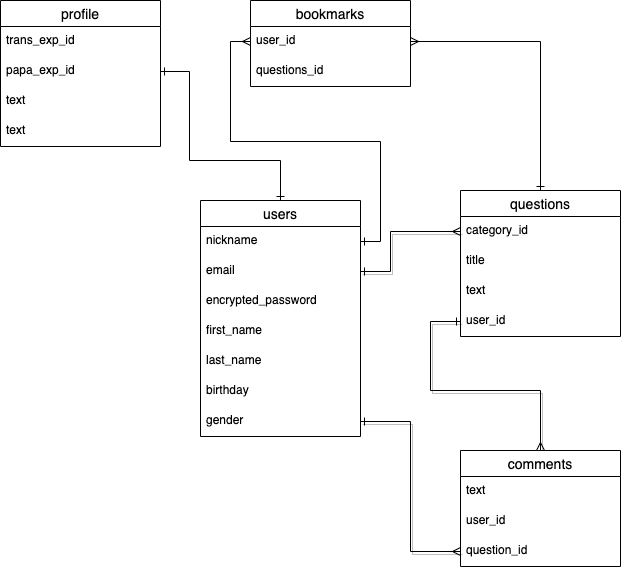

The diagram above was exported from draw.io. Its source (the exported page's mxGraphModel, read from the mxfile embedded in the PNG):
<mxGraphModel dx="404" dy="595" grid="1" gridSize="10" guides="1" tooltips="1" connect="1" arrows="1" fold="1" page="1" pageScale="1" pageWidth="827" pageHeight="1169" math="0" shadow="0">
  <root>
    <mxCell id="0" />
    <mxCell id="1" parent="0" />
    <mxCell id="33" style="edgeStyle=orthogonalEdgeStyle;rounded=0;orthogonalLoop=1;jettySize=auto;html=1;exitX=1;exitY=0.5;exitDx=0;exitDy=0;entryX=0;entryY=0.5;entryDx=0;entryDy=0;shadow=1;endArrow=ERmany;endFill=0;startArrow=ERone;startFill=0;" parent="1" source="14" target="23" edge="1">
      <mxGeometry relative="1" as="geometry">
        <mxPoint x="270" y="81" as="targetPoint" />
        <Array as="points">
          <mxPoint x="420" y="271" />
          <mxPoint x="420" y="231" />
        </Array>
      </mxGeometry>
    </mxCell>
    <mxCell id="34" style="edgeStyle=orthogonalEdgeStyle;rounded=0;orthogonalLoop=1;jettySize=auto;html=1;exitX=0;exitY=0.5;exitDx=0;exitDy=0;shadow=1;endArrow=ERmany;endFill=0;startArrow=ERone;startFill=0;entryX=0.5;entryY=0;entryDx=0;entryDy=0;" parent="1" source="32" target="26" edge="1">
      <mxGeometry relative="1" as="geometry">
        <mxPoint x="280" y="360" as="targetPoint" />
        <Array as="points">
          <mxPoint x="460" y="321" />
          <mxPoint x="460" y="390" />
          <mxPoint x="570" y="390" />
        </Array>
      </mxGeometry>
    </mxCell>
    <mxCell id="35" style="edgeStyle=orthogonalEdgeStyle;rounded=0;orthogonalLoop=1;jettySize=auto;html=1;exitX=1;exitY=0.5;exitDx=0;exitDy=0;entryX=0;entryY=0.5;entryDx=0;entryDy=0;shadow=1;endArrow=ERmany;endFill=0;startArrow=ERone;startFill=0;" parent="1" source="21" target="29" edge="1">
      <mxGeometry relative="1" as="geometry" />
    </mxCell>
    <mxCell id="44" style="edgeStyle=orthogonalEdgeStyle;rounded=0;orthogonalLoop=1;jettySize=auto;html=1;exitX=1;exitY=0.5;exitDx=0;exitDy=0;entryX=0;entryY=0.5;entryDx=0;entryDy=0;startArrow=ERone;startFill=0;endArrow=ERmany;endFill=0;" parent="1" source="13" target="38" edge="1">
      <mxGeometry relative="1" as="geometry" />
    </mxCell>
    <mxCell id="47" style="edgeStyle=orthogonalEdgeStyle;rounded=0;orthogonalLoop=1;jettySize=auto;html=1;exitX=1;exitY=0.5;exitDx=0;exitDy=0;entryX=0.5;entryY=0;entryDx=0;entryDy=0;startArrow=ERmany;startFill=0;endArrow=ERone;endFill=0;" parent="1" source="38" target="22" edge="1">
      <mxGeometry relative="1" as="geometry">
        <Array as="points">
          <mxPoint x="570" y="41" />
        </Array>
      </mxGeometry>
    </mxCell>
    <mxCell id="37" value="bookmarks" style="swimlane;fontStyle=0;childLayout=stackLayout;horizontal=1;startSize=26;horizontalStack=0;resizeParent=1;resizeParentMax=0;resizeLast=0;collapsible=1;marginBottom=0;align=center;fontSize=14;" parent="1" vertex="1">
      <mxGeometry x="280" width="160" height="86" as="geometry" />
    </mxCell>
    <mxCell id="38" value="user_id" style="text;strokeColor=none;fillColor=none;spacingLeft=4;spacingRight=4;overflow=hidden;rotatable=0;points=[[0,0.5],[1,0.5]];portConstraint=eastwest;fontSize=12;" parent="37" vertex="1">
      <mxGeometry y="26" width="160" height="30" as="geometry" />
    </mxCell>
    <mxCell id="39" value="questions_id" style="text;strokeColor=none;fillColor=none;spacingLeft=4;spacingRight=4;overflow=hidden;rotatable=0;points=[[0,0.5],[1,0.5]];portConstraint=eastwest;fontSize=12;" parent="37" vertex="1">
      <mxGeometry y="56" width="160" height="30" as="geometry" />
    </mxCell>
    <mxCell id="48" value="profile" style="swimlane;fontStyle=0;childLayout=stackLayout;horizontal=1;startSize=26;horizontalStack=0;resizeParent=1;resizeParentMax=0;resizeLast=0;collapsible=1;marginBottom=0;align=center;fontSize=14;" parent="1" vertex="1">
      <mxGeometry x="30" width="160" height="146" as="geometry" />
    </mxCell>
    <mxCell id="49" value="trans_exp_id" style="text;strokeColor=none;fillColor=none;spacingLeft=4;spacingRight=4;overflow=hidden;rotatable=0;points=[[0,0.5],[1,0.5]];portConstraint=eastwest;fontSize=12;" parent="48" vertex="1">
      <mxGeometry y="26" width="160" height="30" as="geometry" />
    </mxCell>
    <mxCell id="56" value="papa_exp_id" style="text;strokeColor=none;fillColor=none;spacingLeft=4;spacingRight=4;overflow=hidden;rotatable=0;points=[[0,0.5],[1,0.5]];portConstraint=eastwest;fontSize=12;" parent="48" vertex="1">
      <mxGeometry y="56" width="160" height="30" as="geometry" />
    </mxCell>
    <mxCell id="55" value="text" style="text;strokeColor=none;fillColor=none;spacingLeft=4;spacingRight=4;overflow=hidden;rotatable=0;points=[[0,0.5],[1,0.5]];portConstraint=eastwest;fontSize=12;" parent="48" vertex="1">
      <mxGeometry y="86" width="160" height="30" as="geometry" />
    </mxCell>
    <mxCell id="65" value="text" style="text;strokeColor=none;fillColor=none;spacingLeft=4;spacingRight=4;overflow=hidden;rotatable=0;points=[[0,0.5],[1,0.5]];portConstraint=eastwest;fontSize=12;" vertex="1" parent="48">
      <mxGeometry y="116" width="160" height="30" as="geometry" />
    </mxCell>
    <mxCell id="52" style="edgeStyle=orthogonalEdgeStyle;rounded=0;orthogonalLoop=1;jettySize=auto;html=1;exitX=1;exitY=0.5;exitDx=0;exitDy=0;entryX=0.5;entryY=0;entryDx=0;entryDy=0;endArrow=ERone;endFill=0;startArrow=ERone;startFill=0;" parent="1" source="56" target="12" edge="1">
      <mxGeometry relative="1" as="geometry">
        <Array as="points">
          <mxPoint x="219" y="71" />
          <mxPoint x="219" y="160" />
          <mxPoint x="310" y="160" />
        </Array>
      </mxGeometry>
    </mxCell>
    <mxCell id="22" value="questions" style="swimlane;fontStyle=0;childLayout=stackLayout;horizontal=1;startSize=26;horizontalStack=0;resizeParent=1;resizeParentMax=0;resizeLast=0;collapsible=1;marginBottom=0;align=center;fontSize=14;" parent="1" vertex="1">
      <mxGeometry x="490" y="190" width="160" height="146" as="geometry" />
    </mxCell>
    <mxCell id="23" value="category_id" style="text;strokeColor=none;fillColor=none;spacingLeft=4;spacingRight=4;overflow=hidden;rotatable=0;points=[[0,0.5],[1,0.5]];portConstraint=eastwest;fontSize=12;" parent="22" vertex="1">
      <mxGeometry y="26" width="160" height="30" as="geometry" />
    </mxCell>
    <mxCell id="36" value="title" style="text;strokeColor=none;fillColor=none;spacingLeft=4;spacingRight=4;overflow=hidden;rotatable=0;points=[[0,0.5],[1,0.5]];portConstraint=eastwest;fontSize=12;" parent="22" vertex="1">
      <mxGeometry y="56" width="160" height="30" as="geometry" />
    </mxCell>
    <mxCell id="24" value="text" style="text;strokeColor=none;fillColor=none;spacingLeft=4;spacingRight=4;overflow=hidden;rotatable=0;points=[[0,0.5],[1,0.5]];portConstraint=eastwest;fontSize=12;" parent="22" vertex="1">
      <mxGeometry y="86" width="160" height="30" as="geometry" />
    </mxCell>
    <mxCell id="32" value="user_id" style="text;strokeColor=none;fillColor=none;spacingLeft=4;spacingRight=4;overflow=hidden;rotatable=0;points=[[0,0.5],[1,0.5]];portConstraint=eastwest;fontSize=12;" parent="22" vertex="1">
      <mxGeometry y="116" width="160" height="30" as="geometry" />
    </mxCell>
    <mxCell id="26" value="comments" style="swimlane;fontStyle=0;childLayout=stackLayout;horizontal=1;startSize=26;horizontalStack=0;resizeParent=1;resizeParentMax=0;resizeLast=0;collapsible=1;marginBottom=0;align=center;fontSize=14;" parent="1" vertex="1">
      <mxGeometry x="490" y="450" width="160" height="116" as="geometry" />
    </mxCell>
    <mxCell id="27" value="text" style="text;strokeColor=none;fillColor=none;spacingLeft=4;spacingRight=4;overflow=hidden;rotatable=0;points=[[0,0.5],[1,0.5]];portConstraint=eastwest;fontSize=12;" parent="26" vertex="1">
      <mxGeometry y="26" width="160" height="30" as="geometry" />
    </mxCell>
    <mxCell id="28" value="user_id" style="text;strokeColor=none;fillColor=none;spacingLeft=4;spacingRight=4;overflow=hidden;rotatable=0;points=[[0,0.5],[1,0.5]];portConstraint=eastwest;fontSize=12;" parent="26" vertex="1">
      <mxGeometry y="56" width="160" height="30" as="geometry" />
    </mxCell>
    <mxCell id="29" value="question_id" style="text;strokeColor=none;fillColor=none;spacingLeft=4;spacingRight=4;overflow=hidden;rotatable=0;points=[[0,0.5],[1,0.5]];portConstraint=eastwest;fontSize=12;" parent="26" vertex="1">
      <mxGeometry y="86" width="160" height="30" as="geometry" />
    </mxCell>
    <mxCell id="12" value="users" style="swimlane;fontStyle=0;childLayout=stackLayout;horizontal=1;startSize=26;horizontalStack=0;resizeParent=1;resizeParentMax=0;resizeLast=0;collapsible=1;marginBottom=0;align=center;fontSize=14;" parent="1" vertex="1">
      <mxGeometry x="230" y="200" width="160" height="236" as="geometry" />
    </mxCell>
    <mxCell id="13" value="nickname" style="text;strokeColor=none;fillColor=none;spacingLeft=4;spacingRight=4;overflow=hidden;rotatable=0;points=[[0,0.5],[1,0.5]];portConstraint=eastwest;fontSize=12;" parent="12" vertex="1">
      <mxGeometry y="26" width="160" height="30" as="geometry" />
    </mxCell>
    <mxCell id="14" value="email" style="text;strokeColor=none;fillColor=none;spacingLeft=4;spacingRight=4;overflow=hidden;rotatable=0;points=[[0,0.5],[1,0.5]];portConstraint=eastwest;fontSize=12;" parent="12" vertex="1">
      <mxGeometry y="56" width="160" height="30" as="geometry" />
    </mxCell>
    <mxCell id="15" value="encrypted_password" style="text;strokeColor=none;fillColor=none;spacingLeft=4;spacingRight=4;overflow=hidden;rotatable=0;points=[[0,0.5],[1,0.5]];portConstraint=eastwest;fontSize=12;" parent="12" vertex="1">
      <mxGeometry y="86" width="160" height="30" as="geometry" />
    </mxCell>
    <mxCell id="18" value="first_name" style="text;strokeColor=none;fillColor=none;spacingLeft=4;spacingRight=4;overflow=hidden;rotatable=0;points=[[0,0.5],[1,0.5]];portConstraint=eastwest;fontSize=12;" parent="12" vertex="1">
      <mxGeometry y="116" width="160" height="30" as="geometry" />
    </mxCell>
    <mxCell id="19" value="last_name" style="text;strokeColor=none;fillColor=none;spacingLeft=4;spacingRight=4;overflow=hidden;rotatable=0;points=[[0,0.5],[1,0.5]];portConstraint=eastwest;fontSize=12;" parent="12" vertex="1">
      <mxGeometry y="146" width="160" height="30" as="geometry" />
    </mxCell>
    <mxCell id="20" value="birthday" style="text;strokeColor=none;fillColor=none;spacingLeft=4;spacingRight=4;overflow=hidden;rotatable=0;points=[[0,0.5],[1,0.5]];portConstraint=eastwest;fontSize=12;" parent="12" vertex="1">
      <mxGeometry y="176" width="160" height="30" as="geometry" />
    </mxCell>
    <mxCell id="21" value="gender" style="text;strokeColor=none;fillColor=none;spacingLeft=4;spacingRight=4;overflow=hidden;rotatable=0;points=[[0,0.5],[1,0.5]];portConstraint=eastwest;fontSize=12;" parent="12" vertex="1">
      <mxGeometry y="206" width="160" height="30" as="geometry" />
    </mxCell>
  </root>
</mxGraphModel>